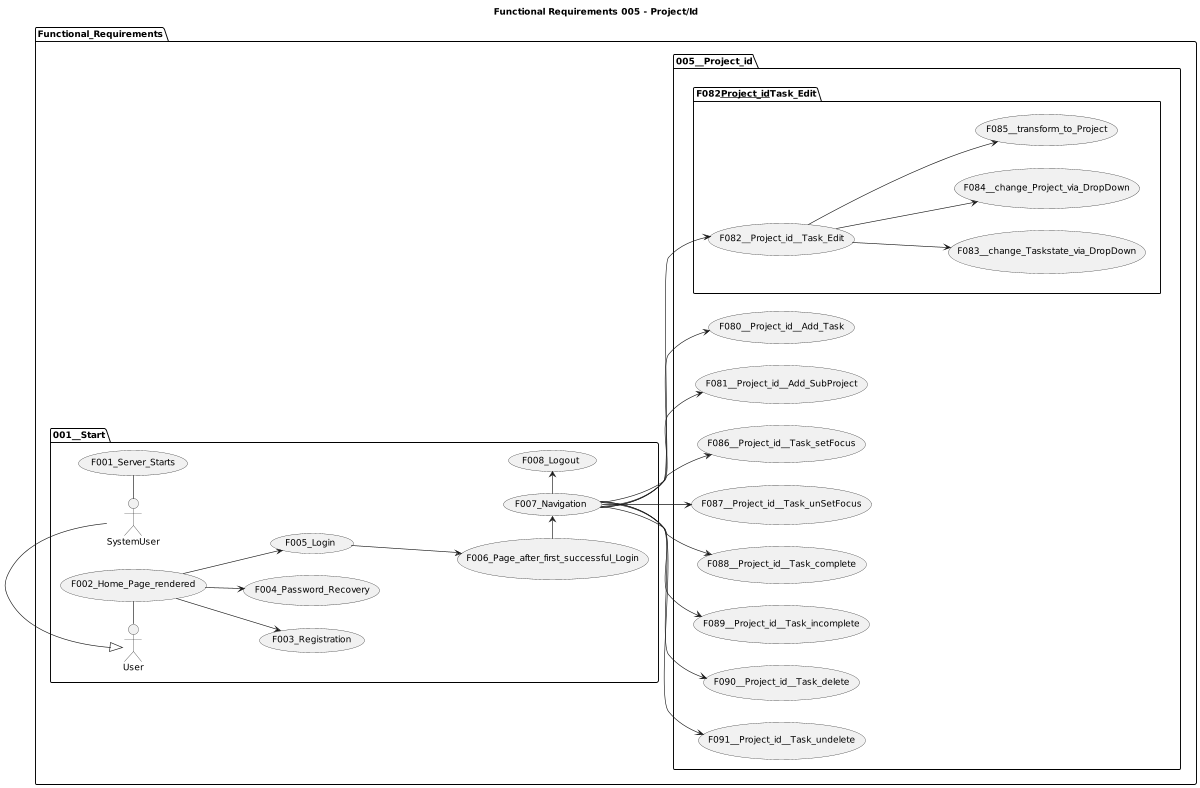

The diagram above was rendered by PlantUML. Its source (embedded in the PNG):
@startuml

title Functional Requirements 005 - Project/Id

left to right direction
'top to bottom direction

'https://plantuml.com/use-case-diagram

scale 1200 width

package Functional_Requirements {

  package 001__Start {
    SystemUser - (F001_Server_Starts)
    User - (F002_Home_Page_rendered)
    (F002_Home_Page_rendered) --> (F003_Registration)
    (F002_Home_Page_rendered) --> (F004_Password_Recovery)
    (F002_Home_Page_rendered) --> (F005_Login)
    (F005_Login) ---> (F006_Page_after_first_successful_Login)
    (F006_Page_after_first_successful_Login) -> (F007_Navigation)
    (F007_Navigation) -> (F008_Logout)

    User <|- SystemUser
  }

  package 005__Project_id {
    (F007_Navigation) --> (F080__Project_id__Add_Task)
    (F007_Navigation) --> (F081__Project_id__Add_SubProject)
    (F007_Navigation) --> (F082__Project_id__Task_Edit)
    package F082__Project_id__Task_Edit {
      (F082__Project_id__Task_Edit) ---> (F083__change_Taskstate_via_DropDown)
      (F082__Project_id__Task_Edit) ---> (F084__change_Project_via_DropDown)
      (F082__Project_id__Task_Edit) ---> (F085__transform_to_Project)
    }
    (F007_Navigation) --> (F086__Project_id__Task_setFocus)
    (F007_Navigation) --> (F087__Project_id__Task_unSetFocus)
    (F007_Navigation) --> (F088__Project_id__Task_complete)
    (F007_Navigation) --> (F089__Project_id__Task_incomplete)
    (F007_Navigation) --> (F090__Project_id__Task_delete)
    (F007_Navigation) --> (F091__Project_id__Task_undelete)
  }

}
@enduml